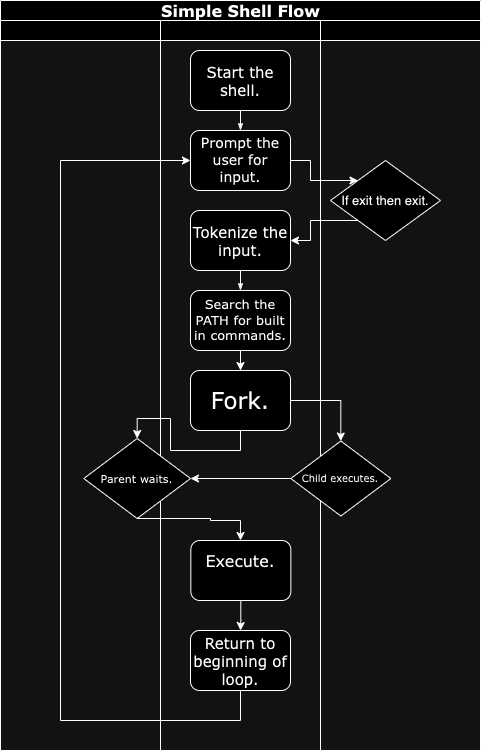

The diagram above was exported from draw.io. Its source (the exported page's mxGraphModel, read from the mxfile embedded in the PNG):
<mxGraphModel dx="1103" dy="721" grid="1" gridSize="10" guides="1" tooltips="1" connect="1" arrows="1" fold="1" page="1" pageScale="1" pageWidth="1100" pageHeight="850" background="none" math="0" shadow="0">
  <root>
    <mxCell id="0" />
    <mxCell id="1" parent="0" />
    <mxCell id="77e6c97f196da883-1" value="&lt;font style=&quot;font-size: 16px;&quot;&gt;Simple Shell Flow&lt;/font&gt;" style="swimlane;html=1;childLayout=stackLayout;startSize=20;rounded=0;shadow=0;labelBackgroundColor=none;strokeWidth=1;fontFamily=Verdana;fontSize=8;align=center;" parent="1" vertex="1">
      <mxGeometry x="70" y="40" width="480" height="750" as="geometry" />
    </mxCell>
    <mxCell id="77e6c97f196da883-3" value="" style="swimlane;html=1;startSize=20;" parent="77e6c97f196da883-1" vertex="1">
      <mxGeometry y="20" width="160" height="730" as="geometry" />
    </mxCell>
    <mxCell id="77e6c97f196da883-4" value="" style="swimlane;html=1;startSize=20;" parent="77e6c97f196da883-1" vertex="1">
      <mxGeometry x="160" y="20" width="160" height="730" as="geometry" />
    </mxCell>
    <mxCell id="Sxn53KdQI7QPXknvT0mI-4" value="" style="edgeStyle=orthogonalEdgeStyle;rounded=0;orthogonalLoop=1;jettySize=auto;html=1;" edge="1" parent="77e6c97f196da883-4" source="77e6c97f196da883-12" target="77e6c97f196da883-15">
      <mxGeometry relative="1" as="geometry" />
    </mxCell>
    <mxCell id="77e6c97f196da883-12" value="&lt;font style=&quot;font-size: 13px;&quot;&gt;Search the PATH for built in commands.&lt;/font&gt;" style="rounded=1;whiteSpace=wrap;html=1;shadow=0;labelBackgroundColor=none;strokeWidth=1;fontFamily=Verdana;fontSize=8;align=center;" parent="77e6c97f196da883-4" vertex="1">
      <mxGeometry x="30" y="270" width="100" height="60" as="geometry" />
    </mxCell>
    <mxCell id="77e6c97f196da883-8" value="&lt;font style=&quot;font-size: 15px;&quot;&gt;Start the shell.&lt;/font&gt;" style="rounded=1;whiteSpace=wrap;html=1;shadow=0;labelBackgroundColor=none;strokeWidth=1;fontFamily=Verdana;fontSize=8;align=center;" parent="77e6c97f196da883-4" vertex="1">
      <mxGeometry x="30" y="30" width="100" height="60" as="geometry" />
    </mxCell>
    <mxCell id="77e6c97f196da883-11" value="&lt;font style=&quot;font-size: 14px;&quot;&gt;Prompt the user for input.&lt;/font&gt;" style="rounded=1;whiteSpace=wrap;html=1;shadow=0;labelBackgroundColor=none;strokeWidth=1;fontFamily=Verdana;fontSize=8;align=center;" parent="77e6c97f196da883-4" vertex="1">
      <mxGeometry x="30" y="110" width="100" height="60" as="geometry" />
    </mxCell>
    <mxCell id="77e6c97f196da883-26" style="edgeStyle=orthogonalEdgeStyle;rounded=1;html=1;labelBackgroundColor=none;startArrow=none;startFill=0;startSize=5;endArrow=classicThin;endFill=1;endSize=5;jettySize=auto;orthogonalLoop=1;strokeWidth=1;fontFamily=Verdana;fontSize=8" parent="77e6c97f196da883-4" source="77e6c97f196da883-8" target="77e6c97f196da883-11" edge="1">
      <mxGeometry relative="1" as="geometry" />
    </mxCell>
    <mxCell id="77e6c97f196da883-9" value="&lt;font style=&quot;font-size: 15px;&quot;&gt;Tokenize the input.&lt;/font&gt;" style="rounded=1;whiteSpace=wrap;html=1;shadow=0;labelBackgroundColor=none;strokeWidth=1;fontFamily=Verdana;fontSize=8;align=center;" parent="77e6c97f196da883-4" vertex="1">
      <mxGeometry x="30" y="190" width="100" height="60" as="geometry" />
    </mxCell>
    <mxCell id="77e6c97f196da883-28" style="edgeStyle=orthogonalEdgeStyle;rounded=1;html=1;labelBackgroundColor=none;startArrow=none;startFill=0;startSize=5;endArrow=classicThin;endFill=1;endSize=5;jettySize=auto;orthogonalLoop=1;strokeWidth=1;fontFamily=Verdana;fontSize=8" parent="77e6c97f196da883-4" source="77e6c97f196da883-9" target="77e6c97f196da883-12" edge="1">
      <mxGeometry relative="1" as="geometry" />
    </mxCell>
    <mxCell id="77e6c97f196da883-15" value="&lt;font style=&quot;font-size: 23px;&quot;&gt;Fork.&lt;/font&gt;" style="rounded=1;whiteSpace=wrap;html=1;shadow=0;labelBackgroundColor=none;strokeWidth=1;fontFamily=Verdana;fontSize=8;align=center;" parent="77e6c97f196da883-4" vertex="1">
      <mxGeometry x="30" y="350" width="100" height="60" as="geometry" />
    </mxCell>
    <mxCell id="Sxn53KdQI7QPXknvT0mI-12" value="" style="edgeStyle=orthogonalEdgeStyle;rounded=0;orthogonalLoop=1;jettySize=auto;html=1;" edge="1" parent="77e6c97f196da883-4" source="77e6c97f196da883-17" target="77e6c97f196da883-14">
      <mxGeometry relative="1" as="geometry" />
    </mxCell>
    <mxCell id="77e6c97f196da883-17" value="&lt;font style=&quot;font-size: 16px;&quot;&gt;Execute.&lt;/font&gt;&lt;div style=&quot;font-size: 16px;&quot;&gt;&lt;br&gt;&lt;/div&gt;" style="rounded=1;whiteSpace=wrap;html=1;shadow=0;labelBackgroundColor=none;strokeWidth=1;fontFamily=Verdana;fontSize=8;align=center;" parent="77e6c97f196da883-4" vertex="1">
      <mxGeometry x="30.34" y="520" width="100" height="60" as="geometry" />
    </mxCell>
    <mxCell id="Sxn53KdQI7QPXknvT0mI-13" style="edgeStyle=orthogonalEdgeStyle;rounded=0;orthogonalLoop=1;jettySize=auto;html=1;entryX=0;entryY=0.5;entryDx=0;entryDy=0;" edge="1" parent="77e6c97f196da883-4" source="77e6c97f196da883-14" target="77e6c97f196da883-11">
      <mxGeometry relative="1" as="geometry">
        <mxPoint x="-80" y="140" as="targetPoint" />
        <Array as="points">
          <mxPoint x="-100" y="700" />
          <mxPoint x="-100" y="140" />
        </Array>
      </mxGeometry>
    </mxCell>
    <mxCell id="77e6c97f196da883-14" value="&lt;font style=&quot;font-size: 15px;&quot;&gt;Return to beginning of loop.&lt;/font&gt;" style="rounded=1;whiteSpace=wrap;html=1;shadow=0;labelBackgroundColor=none;strokeWidth=1;fontFamily=Verdana;fontSize=8;align=center;" parent="77e6c97f196da883-4" vertex="1">
      <mxGeometry x="30" y="610" width="100" height="60" as="geometry" />
    </mxCell>
    <mxCell id="77e6c97f196da883-16" value="&lt;font style=&quot;font-size: 11px;&quot;&gt;Parent waits.&lt;/font&gt;" style="rhombus;whiteSpace=wrap;html=1;rounded=0;shadow=0;labelBackgroundColor=none;strokeWidth=1;fontFamily=Verdana;fontSize=8;align=center;" parent="77e6c97f196da883-4" vertex="1">
      <mxGeometry x="-76.67" y="418" width="106.67" height="80" as="geometry" />
    </mxCell>
    <mxCell id="Sxn53KdQI7QPXknvT0mI-11" style="edgeStyle=orthogonalEdgeStyle;rounded=0;orthogonalLoop=1;jettySize=auto;html=1;exitX=0.5;exitY=1;exitDx=0;exitDy=0;" edge="1" parent="77e6c97f196da883-4" source="77e6c97f196da883-16" target="77e6c97f196da883-17">
      <mxGeometry relative="1" as="geometry">
        <Array as="points">
          <mxPoint x="50" y="498" />
          <mxPoint x="50" y="500" />
          <mxPoint x="80" y="500" />
        </Array>
      </mxGeometry>
    </mxCell>
    <mxCell id="Sxn53KdQI7QPXknvT0mI-10" style="edgeStyle=orthogonalEdgeStyle;rounded=0;orthogonalLoop=1;jettySize=auto;html=1;exitX=0.5;exitY=1;exitDx=0;exitDy=0;entryX=0.5;entryY=0;entryDx=0;entryDy=0;" edge="1" parent="77e6c97f196da883-4" source="77e6c97f196da883-15" target="77e6c97f196da883-16">
      <mxGeometry relative="1" as="geometry" />
    </mxCell>
    <mxCell id="77e6c97f196da883-5" value="" style="swimlane;html=1;startSize=20;" parent="77e6c97f196da883-1" vertex="1">
      <mxGeometry x="320" y="20" width="160" height="730" as="geometry" />
    </mxCell>
    <mxCell id="77e6c97f196da883-13" value="&lt;font style=&quot;font-size: 10px;&quot;&gt;Child executes.&lt;/font&gt;" style="rhombus;whiteSpace=wrap;html=1;rounded=0;shadow=0;labelBackgroundColor=none;strokeWidth=1;fontFamily=Verdana;fontSize=8;align=center;" parent="77e6c97f196da883-5" vertex="1">
      <mxGeometry x="-29.66" y="420.5" width="100" height="75" as="geometry" />
    </mxCell>
    <mxCell id="Sxn53KdQI7QPXknvT0mI-16" value="&lt;font style=&quot;font-size: 13px;&quot;&gt;If exit then exit.&lt;/font&gt;" style="rhombus;whiteSpace=wrap;html=1;" vertex="1" parent="77e6c97f196da883-5">
      <mxGeometry x="10" y="140" width="110" height="80" as="geometry" />
    </mxCell>
    <mxCell id="Sxn53KdQI7QPXknvT0mI-7" value="" style="edgeStyle=orthogonalEdgeStyle;rounded=0;orthogonalLoop=1;jettySize=auto;html=1;" edge="1" parent="77e6c97f196da883-1" source="77e6c97f196da883-15" target="77e6c97f196da883-13">
      <mxGeometry relative="1" as="geometry" />
    </mxCell>
    <mxCell id="Sxn53KdQI7QPXknvT0mI-17" style="edgeStyle=orthogonalEdgeStyle;rounded=0;orthogonalLoop=1;jettySize=auto;html=1;exitX=1;exitY=0.5;exitDx=0;exitDy=0;entryX=0;entryY=0;entryDx=0;entryDy=0;" edge="1" parent="77e6c97f196da883-1" source="77e6c97f196da883-11" target="Sxn53KdQI7QPXknvT0mI-16">
      <mxGeometry relative="1" as="geometry" />
    </mxCell>
    <mxCell id="Sxn53KdQI7QPXknvT0mI-18" style="edgeStyle=orthogonalEdgeStyle;rounded=0;orthogonalLoop=1;jettySize=auto;html=1;exitX=0;exitY=1;exitDx=0;exitDy=0;entryX=1;entryY=0.5;entryDx=0;entryDy=0;" edge="1" parent="77e6c97f196da883-1" source="Sxn53KdQI7QPXknvT0mI-16" target="77e6c97f196da883-9">
      <mxGeometry relative="1" as="geometry" />
    </mxCell>
    <mxCell id="Sxn53KdQI7QPXknvT0mI-19" value="" style="edgeStyle=orthogonalEdgeStyle;rounded=0;orthogonalLoop=1;jettySize=auto;html=1;" edge="1" parent="77e6c97f196da883-1" source="77e6c97f196da883-13" target="77e6c97f196da883-16">
      <mxGeometry relative="1" as="geometry" />
    </mxCell>
  </root>
</mxGraphModel>